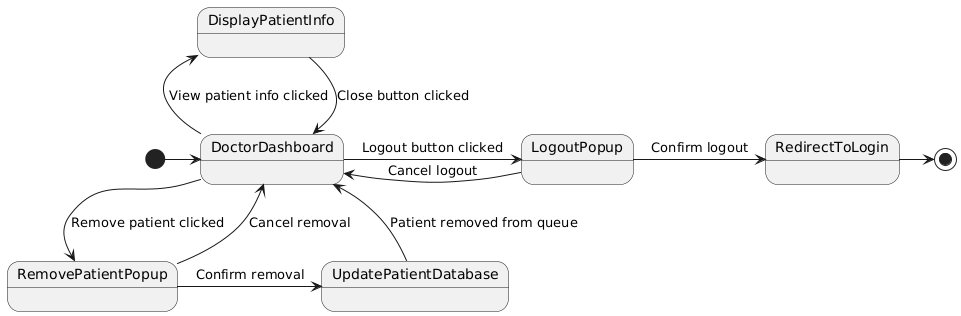

The diagram above was rendered by PlantUML. Its source (embedded in the PNG):
@startuml
[*] -> DoctorDashboard

DoctorDashboard --> RemovePatientPopup: Remove patient clicked
RemovePatientPopup -> UpdatePatientDatabase: Confirm removal
UpdatePatientDatabase -> DoctorDashboard: Patient removed from queue
RemovePatientPopup -> DoctorDashboard : Cancel removal

DoctorDashboard -> LogoutPopup: Logout button clicked
LogoutPopup -> RedirectToLogin : Confirm logout
LogoutPopup -> DoctorDashboard : Cancel logout

DoctorDashboard -up-> DisplayPatientInfo : View patient info clicked
DisplayPatientInfo --> DoctorDashboard : Close button clicked

RedirectToLogin  -> [*]
@enduml